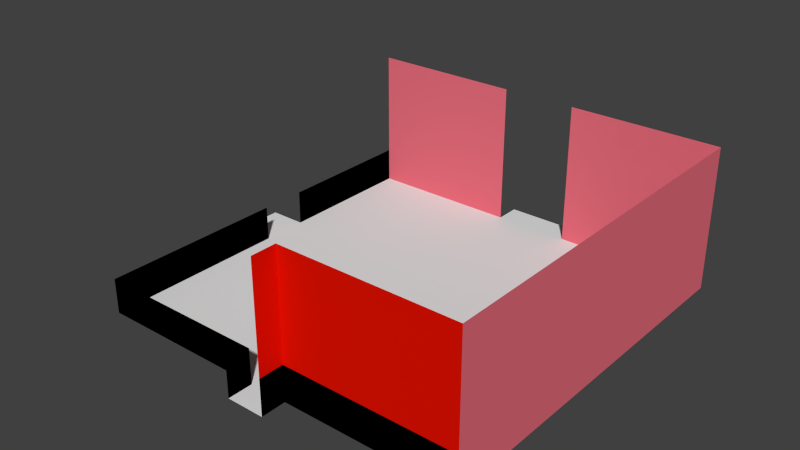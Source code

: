 # Source: RoomH.blend  (saved by Blender 2.74.0; exported with 4.5.12 LTS)
import bpy
from mathutils import Matrix  # noqa: F401  (used for matrix-valued properties, if any)

bpy.ops.wm.read_factory_settings(use_empty=True)
scene = bpy.context.scene
scene.name = 'Scene'

# ---- collections
col_collection_1 = bpy.data.collections.new('Collection 1'); scene.collection.children.link(col_collection_1)

# ---- materials (node trees are filled in below, after node groups)
mat_bfloor = bpy.data.materials.new('BFLOOR')
mat_bfloor.alpha_threshold = 0.0
mat_bfloor.use_transparent_shadow = False
mat_bfloor.roughness = 0.5
mat_bwall = bpy.data.materials.new('BWALL')
mat_bwall.alpha_threshold = 0.0
mat_bwall.use_transparent_shadow = False
mat_bwall.diffuse_color = (0.8, 0.1558, 0.204, 1.0)
mat_bwall.roughness = 0.5
mat_cieling = bpy.data.materials.new('Cieling')
mat_cieling.alpha_threshold = 0.0
mat_cieling.use_transparent_shadow = False
mat_cieling.diffuse_color = (0.0, 0.0, 0.0, 1.0)
mat_cieling.roughness = 0.5
mat_transparent = bpy.data.materials.new('Transparent')
mat_transparent.alpha_threshold = 0.0
mat_transparent.use_transparent_shadow = False
mat_transparent.diffuse_color = (0.8, 0.005877, 0.0, 1.0)
mat_transparent.roughness = 0.5

# ---- material node trees

# ---- world
world_world = bpy.data.worlds.new('World'); scene.world = world_world
world_world.color = (0.05088, 0.05088, 0.05088)
world_world.use_sun_shadow = False
world_world.sun_shadow_jitter_overblur = 0.0
world_world.cycles.sampling_method = 'MANUAL'
world_world.cycles.sample_map_resolution = 256

# ---- meshes
me_plane = bpy.data.meshes.new('Plane')
me_plane.from_pydata([(-1.876, -2.102, 2.22e-16), (1.87, -2.102, 2.22e-16), (-1.876, 1.585, 2.22e-16), (1.87, 1.585, 2.22e-16), (0.0001721, -2.102, 7.451e-09), (-0.0004191, 1.585, 2.98e-08), (-0.7345, 1.585, 5.551e-17), (-0.7345, -2.102, 5.551e-17), (0.7375, -2.102, 5.551e-17), (0.7375, 1.585, 5.551e-17), (-1.876, 0.18, 2.22e-16), (1.87, 0.18, 2.22e-16), (0.3725, 1.585, 2.98e-08), (0.1873, -2.102, 7.451e-09), (-0.1855, -2.102, 7.451e-09), (-0.3704, 1.585, 2.98e-08), (0.0001721, -2.348, 7.451e-09), (0.1873, -2.348, 7.451e-09), (-0.1855, -2.348, 7.451e-09), (-0.0004191, 1.831, 2.98e-08), (0.3725, 1.831, 2.98e-08), (-0.3704, 1.831, 2.98e-08), (1.87, 1.085, 2.22e-16), (-0.0004191, 1.085, 2.98e-08), (-0.7345, 1.085, 5.551e-17), (0.7375, 1.085, 5.551e-17), (-1.876, 1.085, 2.22e-16), (0.3725, 1.085, 2.98e-08), (-0.3704, 1.085, 2.98e-08), (-1.876, -1.123, 2.235e-08), (1.87, -1.124, 2.22e-16), (0.0001721, -1.124, 7.451e-09), (-0.7345, -1.124, 5.551e-17), (0.7375, -1.124, 5.551e-17), (0.1873, -1.124, 7.451e-09), (-0.1855, -1.124, 7.451e-09), (-1.876, -1.61, 2.22e-16), (1.87, -1.61, 2.22e-16), (0.0001721, -1.61, 7.451e-09), (-0.7345, -1.61, 5.551e-17), (0.7375, -1.61, 5.551e-17), (0.1873, -1.61, 7.451e-09), (-0.1855, -1.61, 7.451e-09), (1.87, 1.335, 2.22e-16), (-0.0004191, 1.335, 2.98e-08), (-0.7345, 1.335, 5.551e-17), (0.7375, 1.335, 5.551e-17), (0.3725, 1.335, 2.98e-08), (-0.3704, 1.335, 2.98e-08), (-1.876, 1.335, 2.22e-16), (-1.876, 0.6719, 2.22e-16), (1.87, 0.6719, 2.22e-16), (1.87, -0.25, 2.22e-16), (-1.876, -0.2714, 2.235e-08), (-1.385, 1.585, 2.22e-16), (-1.385, -2.102, 2.22e-16), (-1.385, 0.18, 2.22e-16), (-1.385, 1.085, 2.22e-16), (-1.385, -1.124, 2.22e-16), (-1.385, -1.61, 2.22e-16), (-1.385, 1.335, 2.22e-16), (-1.385, 0.6719, 2.22e-16), (-1.385, -0.2703, 2.22e-16), (1.406, -2.102, 2.22e-16), (1.406, 1.585, 2.22e-16), (1.406, 0.18, 2.22e-16), (1.406, 1.085, 2.22e-16), (1.406, -1.124, 2.22e-16), (1.406, -1.61, 2.22e-16), (1.406, 1.335, 2.22e-16), (1.406, 0.6719, 2.22e-16), (1.406, -0.25, 2.22e-16), (-1.876, -0.6869, 2.235e-08), (1.87, -0.6869, 2.22e-16), (-1.385, -0.6869, 2.22e-16), (1.406, -0.6869, 2.22e-16), (1.87, -2.102, 1.398), (-1.876, 1.585, 1.398), (1.87, 1.585, 1.398), (-0.7345, 1.585, 1.398), (0.7375, -2.102, 1.398), (0.7375, 1.585, 1.398), (1.87, 0.18, 1.398), (0.3725, 1.585, 1.398), (0.1873, -2.102, 1.398), (-0.3704, 1.585, 1.398), (0.1873, -2.348, 1.398), (1.87, 1.085, 1.398), (1.87, -1.124, 1.398), (1.87, -1.61, 1.398), (1.87, 1.335, 1.398), (1.87, 0.6719, 1.398), (1.87, -0.25, 1.398), (-1.385, 1.585, 1.398), (1.406, -2.102, 1.398), (1.406, 1.585, 1.398), (1.87, -0.6869, 1.398), (1.87, 0.6719, 0.6989), (1.87, 0.18, 0.6989), (1.87, 1.585, 0.6989), (1.87, 1.335, 0.6989), (1.406, 1.585, 0.6989), (1.87, -0.6869, 0.6989), (1.87, -1.124, 0.6989), (0.3725, 1.585, 0.6989), (0.7375, 1.585, 0.6989), (1.87, -1.61, 0.6989), (1.87, -2.102, 0.6989), (0.7375, -2.102, 0.6989), (0.1873, -2.102, 0.6989), (0.1873, -2.348, 0.6989), (1.87, -0.25, 0.6989), (1.406, -2.102, 0.6989), (1.87, 1.085, 0.6989), (-0.3704, 1.585, 0.6989), (-1.876, 1.585, 0.6989), (-1.385, 1.585, 0.6989), (-0.7345, 1.585, 0.6989), (-0.3704, 1.585, 0.3415), (-1.876, -1.61, 0.3415), (-0.1855, -2.102, 0.3415), (-0.1855, -2.348, 0.3415), (-1.385, -2.102, 0.3415), (-1.876, 1.085, 0.3415), (-1.876, 0.18, 0.3415), (-1.876, 1.585, 0.3415), (-0.7345, 1.585, 0.3415), (-1.876, -0.2714, 0.3415), (-1.876, -1.123, 0.3415), (-0.7345, -2.102, 0.3415), (-1.876, -2.102, 0.3415), (-1.876, 1.335, 0.3415), (-1.876, -0.6869, 0.3415), (-1.876, 0.6719, 0.3415), (-1.385, 1.585, 0.3415), (1.87, 0.6719, 0.3494), (1.87, 1.585, 0.3494), (1.406, 1.585, 0.3494), (1.87, -0.6869, 0.3494), (0.3725, 1.585, 0.3494), (1.87, -1.61, 0.3494), (0.7375, -2.102, 0.3494), (1.87, 0.18, 0.3494), (1.87, 1.335, 0.3494), (1.87, -1.124, 0.3494), (0.7375, 1.585, 0.3494), (1.87, -2.102, 0.3494), (0.1873, -2.102, 0.3494), (0.1873, -2.348, 0.3494), (1.87, -0.25, 0.3494), (1.406, -2.102, 0.3494), (1.87, 1.085, 0.3494), (-2.24, 0.18, 2.22e-16), (-2.24, -0.2714, 2.235e-08)], [], [(69, 43, 3, 64), (48, 44, 5, 15), (60, 45, 6, 54), (47, 46, 9, 12), (71, 52, 11, 65), (44, 47, 12, 5), (45, 48, 15, 6), (13, 4, 16, 17), (4, 14, 18, 16), (15, 5, 19, 21), (5, 12, 20, 19), (70, 51, 22, 66), (39, 42, 35, 32), (38, 41, 34, 31), (68, 37, 30, 67), (42, 38, 31, 35), (59, 39, 32, 58), (41, 40, 33, 34), (13, 8, 40, 41), (55, 7, 39, 59), (14, 4, 38, 42), (63, 1, 37, 68), (4, 13, 41, 38), (7, 14, 42, 39), (24, 28, 48, 45), (23, 27, 47, 44), (27, 25, 46, 47), (57, 24, 45, 60), (28, 23, 44, 48), (66, 22, 43, 69), (65, 11, 51, 70), (75, 73, 52, 71), (72, 74, 62, 53), (10, 56, 61, 50), (26, 57, 60, 49), (0, 55, 59, 36), (36, 59, 58, 29), (50, 61, 57, 26), (53, 62, 56, 10), (49, 60, 54, 2), (25, 66, 69, 46), (8, 63, 68, 40), (40, 68, 67, 33), (46, 69, 64, 9), (29, 58, 74, 72), (67, 30, 73, 75), (24, 57, 61, 56, 62, 74, 58, 32, 35, 31, 34, 33, 67, 75, 71, 65, 70, 66, 25, 27, 23, 28), (97, 98, 82, 91), (99, 100, 90, 78), (101, 99, 78, 95), (102, 103, 88, 96), (104, 105, 81, 83), (115, 116, 93, 77), (106, 107, 76, 89), (108, 109, 84, 80), (117, 114, 85, 79), (109, 110, 86, 84), (103, 106, 89, 88), (98, 111, 92, 82), (111, 102, 96, 92), (105, 101, 95, 81), (107, 112, 94, 76), (116, 117, 79, 93), (112, 108, 80, 94), (100, 113, 87, 90), (113, 97, 91, 87), (151, 135, 97, 113), (143, 151, 113, 100), (150, 141, 108, 112), (146, 150, 112, 107), (145, 137, 101, 105), (149, 138, 102, 111), (142, 149, 111, 98), (144, 140, 106, 103), (147, 148, 110, 109), (141, 147, 109, 108), (140, 146, 107, 106), (139, 145, 105, 104), (138, 144, 103, 102), (137, 136, 99, 101), (136, 143, 100, 99), (135, 142, 98, 97), (134, 126, 117, 116), (126, 118, 114, 117), (125, 134, 116, 115), (36, 29, 128, 119), (14, 7, 129, 120), (18, 14, 120, 121), (55, 0, 130, 122), (26, 49, 131, 123), (29, 72, 132, 128), (10, 50, 133, 124), (2, 54, 134, 125), (0, 36, 119, 130), (6, 15, 118, 126), (49, 2, 125, 131), (50, 26, 123, 133), (53, 10, 152, 153), (54, 6, 126, 134), (72, 53, 127, 132), (7, 55, 122, 129), (51, 11, 142, 135), (3, 43, 143, 136), (64, 3, 136, 137), (73, 30, 144, 138), (12, 9, 145, 139), (37, 1, 146, 140), (8, 13, 147, 141), (13, 17, 148, 147), (30, 37, 140, 144), (11, 52, 149, 142), (52, 73, 138, 149), (9, 64, 137, 145), (1, 63, 150, 146), (63, 8, 141, 150), (43, 22, 151, 143), (22, 51, 135, 151)])
me_plane.polygons.foreach_set('material_index', [0, 0, 0, 0, 0, 0, 0, 0, 0, 0, 0, 0, 0, 0, 0, 0, 0, 0, 0, 0, 0, 0, 0, 0, 0, 0, 0, 0, 0, 0, 0, 0, 0, 0, 0, 0, 0, 0, 0, 0, 0, 0, 0, 0, 0, 0, 0, 1, 1, 1, 1, 1, 1, 1, 3, 1, 3, 1, 1, 1, 1, 3, 1, 3, 1, 1, 1, 1, 3, 3, 1, 1, 1, 1, 3, 3, 1, 1, 1, 1, 1, 1, 1, 1, 1, 2, 2, 2, 2, 2, 2, 2, 1, 2, 1, 2, 2, 0, 1, 2, 2, 1, 1, 1, 1, 1, 1, 2, 2, 1, 1, 1, 1, 2, 2, 1, 1])
me_plane.materials.append(mat_bfloor)
me_plane.materials.append(mat_bwall)
me_plane.materials.append(mat_cieling)
me_plane.materials.append(mat_transparent)
me_plane.use_remesh_preserve_volume = False
me_plane.use_remesh_preserve_attributes = False
me_plane.use_mirror_vertex_groups = False
me_plane.update()

# ---- objects
ob_plane = bpy.data.objects.new('Plane', me_plane)

# ---- transforms, parenting, visibility, modifiers, constraints
ob_plane.location = (0.0, 0.0, 0.0)
ob_plane.scale = (2.271, 2.271, 2.271)
ob_plane.lineart.crease_threshold = 0.0

# ---- collection membership
col_collection_1.objects.link(ob_plane)

# ---- scene / render settings (as saved in the file)
scene.frame_start = 1; scene.frame_end = 250; scene.frame_set(1)
scene.render.engine = 'BLENDER_EEVEE_NEXT'
scene.render.resolution_percentage = 50
scene.render.dither_intensity = 0.0
scene.cycles.use_denoising = False
scene.cycles.samples = 10
scene.cycles.sampling_pattern = 'TABULATED_SOBOL'
scene.cycles.light_sampling_threshold = 0.0
scene.cycles.use_adaptive_sampling = False
scene.cycles.use_light_tree = False
scene.cycles.blur_glossy = 0.0
scene.cycles.pixel_filter_type = 'GAUSSIAN'
scene.cycles.sample_clamp_indirect = 0.0
scene.view_settings.view_transform = 'Standard'
bpy.context.view_layer.update()

# ---- added for rendering (the .blend has no active camera and no usable light): camera, sun
cam_auto = bpy.data.cameras.new('AutoCamera')
cam_auto.lens = 50.0
cam_auto.sensor_width = 36.0
cam_auto.clip_end = 1000.0
ob_auto_camera = bpy.data.objects.new('AutoCamera', cam_auto)
scene.collection.objects.link(ob_auto_camera)
ob_auto_camera.location = (12.2396, -15.7786, 11.7147)
ob_auto_camera.rotation_euler = (1.09748, -7.21219e-08, 0.694738)
scene.camera = ob_auto_camera
light_auto_sun = bpy.data.lights.new('AutoSun', 'SUN')
light_auto_sun.energy = 3.0
light_auto_sun.angle = 0.0523599
ob_auto_sun = bpy.data.objects.new('AutoSun', light_auto_sun)
scene.collection.objects.link(ob_auto_sun)
ob_auto_sun.rotation_euler = (0.872665, 0.174533, 0.523599)
bpy.context.view_layer.update()
